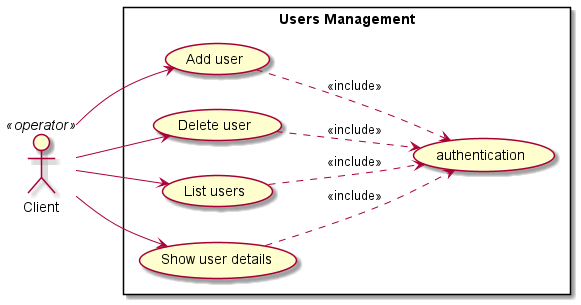

The diagram above was rendered by PlantUML. Its source (embedded in the PNG):
@startuml

left to right direction

Client    <<operator>> as client

rectangle "Users Management" {
  (Add user) as addUser
  (Delete user) as delUser
  (List users) as listUsers
  (Show user details) as showUser
  (authentication) as auth
}

client --> showUser
client --> listUsers
client --> addUser
client --> delUser

showUser ..> auth : <<include>>
listUsers ..> auth : <<include>>
addUser ..> auth : <<include>>
delUser ..> auth : <<include>>

@enduml